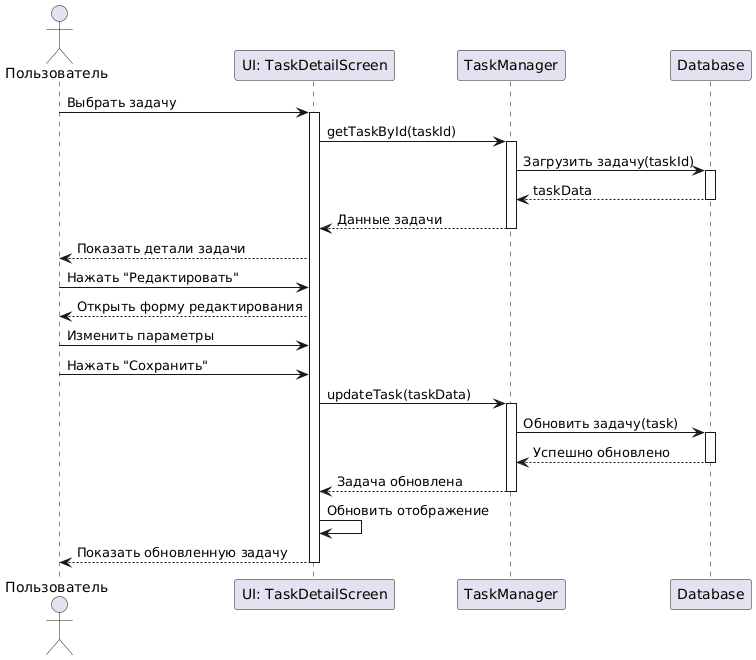

The diagram above was rendered by PlantUML. Its source (embedded in the PNG):
@startuml
actor Пользователь as User
participant "UI: TaskDetailScreen" as UI
participant "TaskManager" as TM
participant "Database" as DB

User -> UI: Выбрать задачу
activate UI
UI -> TM: getTaskById(taskId)
activate TM
TM -> DB: Загрузить задачу(taskId)
activate DB
DB --> TM: taskData
deactivate DB
TM --> UI: Данные задачи
deactivate TM
UI --> User: Показать детали задачи

User -> UI: Нажать "Редактировать"
UI --> User: Открыть форму редактирования

User -> UI: Изменить параметры
User -> UI: Нажать "Сохранить"
UI -> TM: updateTask(taskData)
activate TM
TM -> DB: Обновить задачу(task)
activate DB
DB --> TM: Успешно обновлено
deactivate DB
TM --> UI: Задача обновлена
deactivate TM
UI -> UI: Обновить отображение
UI --> User: Показать обновленную задачу
deactivate UI
@enduml